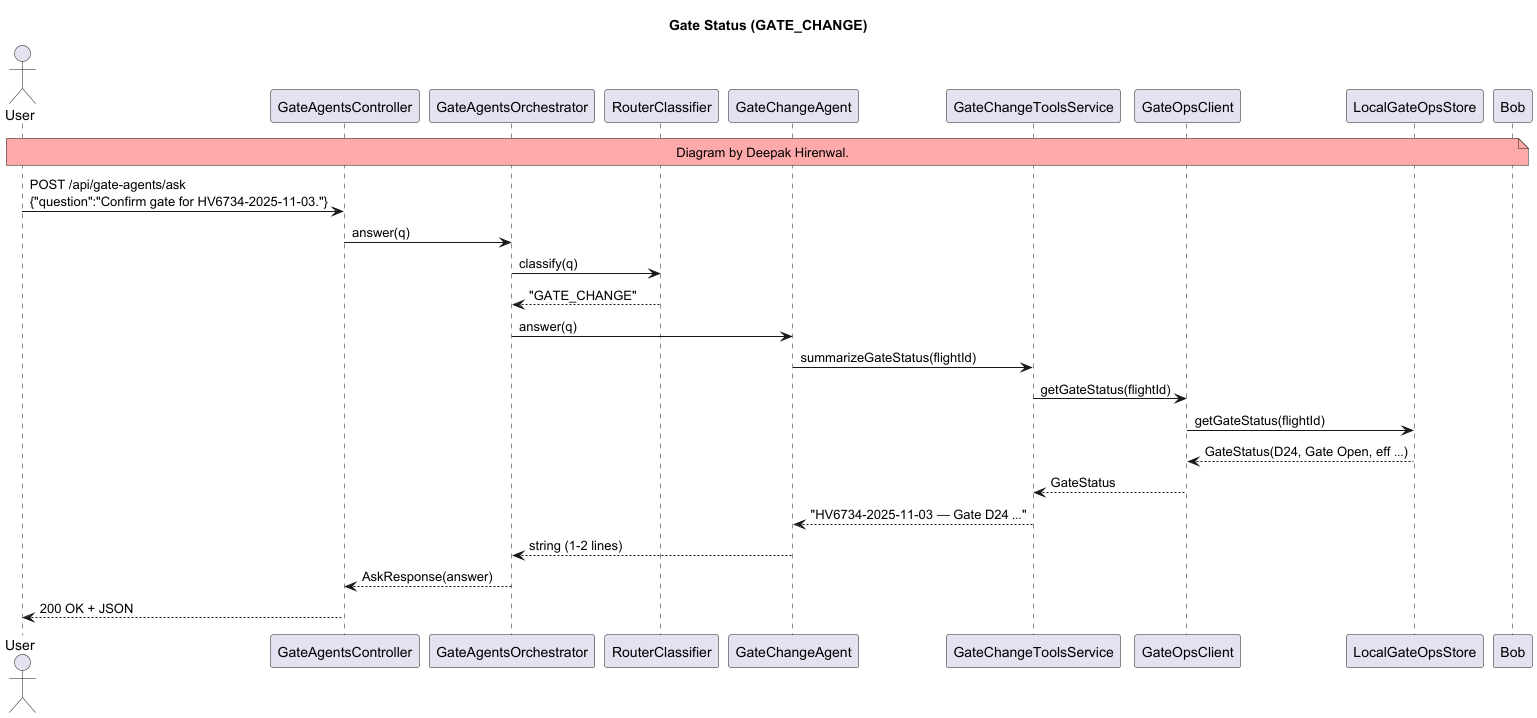

The diagram above was rendered by PlantUML. Its source (embedded in the PNG):
@startuml
title Gate Status (GATE_CHANGE)

actor User
participant "GateAgentsController" as C
participant "GateAgentsOrchestrator" as O
participant "RouterClassifier" as R
participant "GateChangeAgent" as A
participant "GateChangeToolsService" as T
participant "GateOpsClient" as G
participant "LocalGateOpsStore" as S
note over User, Bob #FFAAAA:   Diagram by Deepak Hirenwal.

User -> C : POST /api/gate-agents/ask\n{"question":"Confirm gate for HV6734-2025-11-03."}
C -> O : answer(q)
O -> R : classify(q)
R --> O : "GATE_CHANGE"
O -> A : answer(q)
A -> T : summarizeGateStatus(flightId)
T -> G : getGateStatus(flightId)
G -> S : getGateStatus(flightId)
S --> G : GateStatus(D24, Gate Open, eff …)
G --> T : GateStatus
T --> A : "HV6734-2025-11-03 — Gate D24 …"
A --> O : string (1-2 lines)
O --> C : AskResponse(answer)
C --> User : 200 OK + JSON

@enduml